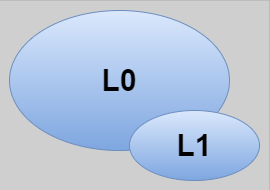

The diagram above was exported from draw.io. Its source (the exported page's mxGraphModel, read from the mxfile embedded in the PNG):
<mxGraphModel dx="2332" dy="287" grid="1" gridSize="10" guides="1" tooltips="1" connect="1" arrows="1" fold="1" page="1" pageScale="1" pageWidth="1654" pageHeight="1169" background="#CFCFCF" math="0" shadow="0">
  <root>
    <mxCell id="0" />
    <mxCell id="1" parent="0" />
    <mxCell id="d9pNQeQBjnIo0vr_wlpB-1" value="" style="group;strokeColor=#616161;dashed=1;dashPattern=12 12;strokeWidth=0;" parent="1" vertex="1" connectable="0">
      <mxGeometry x="-1640" y="10" width="270" height="190" as="geometry" />
    </mxCell>
    <mxCell id="ZMEsA4NolJq_5R5jAU8e-11" value="&lt;b&gt;&lt;font style=&quot;font-size: 30px;&quot;&gt;L0&lt;/font&gt;&lt;/b&gt;" style="ellipse;whiteSpace=wrap;html=1;fillColor=#dae8fc;strokeColor=#6c8ebf;gradientColor=#7ea6e0;" vertex="1" parent="1">
      <mxGeometry x="-1630" y="20" width="220" height="140" as="geometry" />
    </mxCell>
    <mxCell id="ZMEsA4NolJq_5R5jAU8e-12" value="&lt;b&gt;&lt;font style=&quot;font-size: 30px;&quot;&gt;L1&lt;/font&gt;&lt;/b&gt;" style="ellipse;whiteSpace=wrap;html=1;fillColor=#dae8fc;strokeColor=#6c8ebf;gradientColor=#7ea6e0;" vertex="1" parent="1">
      <mxGeometry x="-1510" y="120" width="130" height="70" as="geometry" />
    </mxCell>
  </root>
</mxGraphModel>